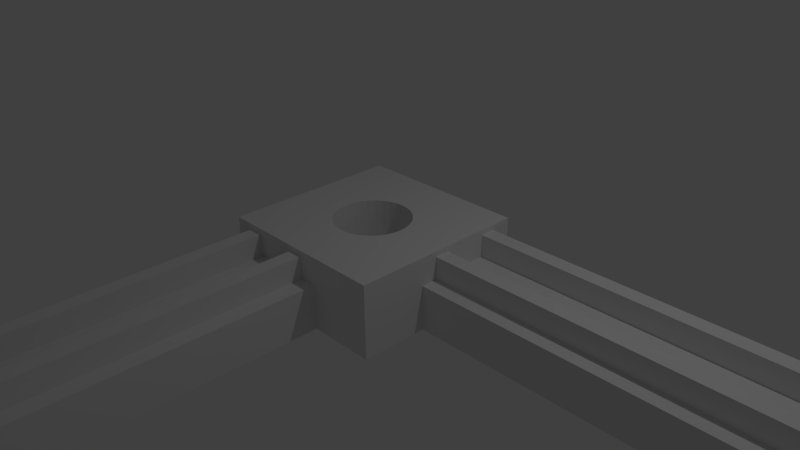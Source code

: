# Source: prototype_leg_end.blend  (saved by Blender 2.72.0; exported with 4.5.12 LTS)
import bpy
from mathutils import Matrix  # noqa: F401  (used for matrix-valued properties, if any)

bpy.ops.wm.read_factory_settings(use_empty=True)
scene = bpy.context.scene
scene.name = 'Scene'

# ---- collections
col_collection_1 = bpy.data.collections.new('Collection 1'); scene.collection.children.link(col_collection_1)

# ---- materials (node trees are filled in below, after node groups)
mat_material = bpy.data.materials.new('Material')
mat_material.alpha_threshold = 0.0
mat_material.use_transparent_shadow = False
mat_material.roughness = 0.5
mat_material.line_color = (0.0, 0.0, 0.0, 1.0)

# ---- material node trees

# ---- world
world_world = bpy.data.worlds.new('World'); scene.world = world_world
world_world.color = (0.05088, 0.05088, 0.05088)
world_world.use_sun_shadow = False
world_world.sun_shadow_jitter_overblur = 0.0
world_world.cycles.sampling_method = 'MANUAL'
world_world.cycles.sample_map_resolution = 256

# ---- cameras
cam_camera = bpy.data.cameras.new('Camera')
cam_camera.clip_end = 100.0
cam_camera.lens = 35.0
cam_camera.sensor_width = 32.0
cam_camera.sensor_height = 18.0
cam_camera.ortho_scale = 7.314
cam_camera.dof.focus_distance = 0.0
cam_camera.dof.aperture_fstop = 128.0

# ---- lights
light_lamp = bpy.data.lights.new('Lamp', 'POINT')
light_lamp.transmission_factor = 0.0
light_lamp.cutoff_distance = 30.0
light_lamp.energy = 100.0
light_lamp.shadow_buffer_clip_start = 1.001
light_lamp.shadow_soft_size = 0.1
light_lamp.shadow_maximum_resolution = 0.006
light_lamp.use_absolute_resolution = True
light_lamp.cycles.use_multiple_importance_sampling = False

# ---- meshes
me_cube = bpy.data.meshes.new('Cube')
me_cube.from_pydata([(0.4162, -0.437, -1.0), (0.4244, -0.3542, -1.0), (0.4162, -0.2714, -1.0), (0.3921, -0.1918, -1.0), (0.3529, -0.1184, -1.0), (0.3001, -0.05409, -1.0), (0.2358, -0.001312, -1.0), (0.1624, 0.0379, -1.0), (0.08279, 0.06205, -1.0), (1.241e-09, 0.07021, -1.0), (-0.08279, 0.06205, -1.0), (-0.1624, 0.0379, -1.0), (-0.2358, -0.001312, -1.0), (-0.3001, -0.05409, -1.0), (-0.3529, -0.1184, -1.0), (-0.3921, -0.1918, -1.0), (-0.4162, -0.2714, -1.0), (-0.4244, -0.3542, -1.0), (-1.0, 0.6458, -1.0), (1.0, 0.6458, -1.0), (0.08279, -0.7704, -1.0), (0.1624, -0.7462, -1.0), (0.2358, -0.707, -1.0), (0.3001, -0.6542, -1.0), (0.3529, -0.5899, -1.0), (0.3921, -0.5166, -1.0), (1.0, 0.5833, -1.0), (0.9583, 0.5833, -1.0), (0.9583, -0.5833, -1.0), (1.0, -0.6042, -1.0), (1.0, -1.354, -1.0), (-1.0, -1.354, -1.0), (-0.4162, -0.437, -1.0), (-0.3921, -0.5166, -1.0), (-0.3529, -0.5899, -1.0), (-0.3001, -0.6542, -1.0), (-0.2358, -0.707, -1.0), (-0.1624, -0.7462, -1.0), (-0.08279, -0.7704, -1.0), (-1.37e-07, -0.7785, -1.0), (0.4162, -0.437, 1.0), (0.4244, -0.3542, 1.0), (0.4162, -0.2714, 1.0), (0.3921, -0.1918, 1.0), (0.3529, -0.1184, 1.0), (0.3001, -0.05409, 1.0), (0.2358, -0.001312, 1.0), (0.1624, 0.0379, 1.0), (0.08279, 0.06205, 1.0), (1.241e-09, 0.07021, 1.0), (-0.08279, 0.06205, 1.0), (-0.1624, 0.0379, 1.0), (-0.2358, -0.001312, 1.0), (-0.3001, -0.05409, 1.0), (-0.3529, -0.1184, 1.0), (-0.3921, -0.1918, 1.0), (-0.4162, -0.2714, 1.0), (-0.4244, -0.3542, 1.0), (1.0, 0.6458, 1.0), (-1.0, 0.6458, 1.0), (-1.37e-07, -0.7785, 1.0), (0.08279, -0.7704, 1.0), (0.1624, -0.7462, 1.0), (0.2358, -0.707, 1.0), (0.3001, -0.6542, 1.0), (0.3529, -0.5899, 1.0), (0.3921, -0.5166, 1.0), (1.0, 0.4167, 1.0), (1.0, 0.4167, 0.3333), (1.0, 0.5833, 0.3333), (1.0, -0.4167, 1.0), (1.0, -1.354, 1.0), (1.0, -0.6042, 0.3333), (1.0, -0.4167, 0.3333), (-1.0, -1.354, 1.0), (-0.4162, -0.437, 1.0), (-0.3921, -0.5166, 1.0), (-0.3529, -0.5899, 1.0), (-0.3001, -0.6542, 1.0), (-0.2358, -0.707, 1.0), (-0.1624, -0.7462, 1.0), (-0.08279, -0.7704, 1.0), (1.0, -0.25, 1.0), (1.0, 0.25, 1.0), (1.0, -0.25, 0.3333), (1.0, 0.25, 0.3333), (5.125, -0.4218, -1.0), (5.125, -0.4167, 0.3333), (5.125, 0.4249, -1.0), (5.125, 0.4167, 0.3333), (5.125, 0.4167, 0.3333), (5.125, 0.25, 0.3333), (5.125, -0.25, 0.3333), (5.125, -0.4167, 0.3333), (4.896, -0.4167, 1.0), (4.896, 0.4167, 1.0), (4.896, 0.25, 1.0), (4.896, -0.25, 1.0), (4.913, -0.6042, -1.0), (4.913, -0.6042, 0.3333), (4.913, 0.5833, -1.0), (4.913, -0.4167, 0.3333), (4.913, 0.5833, 0.3333), (4.913, 0.4167, 0.3333), (4.913, -0.25, 0.3333), (4.913, 0.25, 0.3333), (4.696, -0.4167, 1.0), (4.696, 0.4167, 1.0), (4.696, -0.25, 1.0), (4.696, 0.25, 1.0), (0.4162, -0.437, 1.167), (0.4244, -0.3542, 1.167), (0.4162, -0.2714, 1.167), (0.3921, -0.1918, 1.167), (0.3529, -0.1184, 1.167), (0.3001, -0.05409, 1.167), (0.2358, -0.001312, 1.167), (0.1624, 0.0379, 1.167), (0.08279, 0.06205, 1.167), (3.406e-08, 0.07021, 1.167), (-0.08279, 0.06205, 1.167), (-0.1624, 0.0379, 1.167), (-0.2358, -0.001312, 1.167), (-0.3001, -0.05409, 1.167), (-0.3529, -0.1184, 1.167), (-0.3921, -0.1918, 1.167), (-0.4162, -0.2714, 1.167), (-0.4244, -0.3542, 1.167), (1.0, 0.6458, 1.167), (-1.0, 0.6458, 1.167), (-1.042e-07, -0.7785, 1.167), (0.08279, -0.7704, 1.167), (0.1624, -0.7462, 1.167), (0.2358, -0.707, 1.167), (0.3001, -0.6542, 1.167), (0.3529, -0.5899, 1.167), (0.3921, -0.5166, 1.167), (1.0, 0.4167, 1.167), (1.0, -0.4167, 1.167), (1.0, -1.354, 1.167), (-1.0, -1.354, 1.167), (-0.4162, -0.437, 1.167), (-0.3921, -0.5166, 1.167), (-0.3529, -0.5899, 1.167), (-0.3001, -0.6542, 1.167), (-0.2358, -0.707, 1.167), (-0.1624, -0.7462, 1.167), (-0.08279, -0.7704, 1.167), (0.9583, -0.4167, 1.167), (0.9583, -0.25, 1.167), (1.0, -0.25, 1.167), (1.0, 0.25, 1.167), (0.9583, 0.25, 1.167), (0.9583, 0.4167, 1.167), (-0.9375, -1.354, -1.0), (0.25, -1.354, -1.0), (-0.7708, -1.354, 1.0), (-0.7708, -1.354, 0.3333), (-0.9375, -1.354, 0.3333), (0.0625, -1.354, 1.0), (0.25, -1.354, 0.3333), (0.0625, -1.354, 0.3333), (-0.1042, -1.354, 1.0), (-0.6042, -1.354, 1.0), (-0.1042, -1.354, 0.3333), (-0.6042, -1.354, 0.3333), (0.06765, -5.479, -1.0), (0.0625, -5.479, 0.3333), (-0.7791, -5.479, -1.0), (-0.7708, -5.479, 0.3333), (-0.7708, -5.479, 0.3333), (-0.6042, -5.479, 0.3333), (-0.1042, -5.479, 0.3333), (0.0625, -5.479, 0.3333), (0.0625, -5.25, 1.0), (-0.7708, -5.25, 1.0), (-0.6042, -5.25, 1.0), (-0.1042, -5.25, 1.0), (0.25, -5.267, -1.0), (0.25, -5.267, 0.3333), (-0.9375, -5.267, -1.0), (0.0625, -5.267, 0.3333), (-0.9375, -5.267, 0.3333), (-0.7708, -5.267, 0.3333), (-0.1042, -5.267, 0.3333), (-0.6042, -5.267, 0.3333), (0.0625, -5.05, 1.0), (-0.7708, -5.05, 1.0), (-0.1042, -5.05, 1.0), (-0.6042, -5.05, 1.0)], [], [(0, 1, 2, 3, 4, 5, 6, 7, 8, 9, 10, 11, 12, 13, 14, 15, 16, 17, 18, 19), (20, 21, 22, 23, 24, 25, 0, 19, 26, 27, 28, 29, 30, 31, 18, 17, 32, 33, 34, 35, 36, 37, 38, 39), (1, 0, 40, 41), (2, 1, 41, 42), (3, 2, 42, 43), (4, 3, 43, 44), (5, 4, 44, 45), (6, 5, 45, 46), (7, 6, 46, 47), (8, 7, 47, 48), (9, 8, 48, 49), (10, 9, 49, 50), (11, 10, 50, 51), (12, 11, 51, 52), (13, 12, 52, 53), (14, 13, 53, 54), (15, 14, 54, 55), (16, 15, 55, 56), (17, 16, 56, 57), (58, 19, 18, 59), (20, 39, 60, 61), (21, 20, 61, 62), (22, 21, 62, 63), (23, 22, 63, 64), (24, 23, 64, 65), (25, 24, 65, 66), (0, 25, 66, 40), (19, 58, 67, 68, 69, 26), (70, 71, 30, 29, 72, 73), (30, 71, 74, 31), (31, 74, 59, 18), (32, 17, 57, 75), (33, 32, 75, 76), (34, 33, 76, 77), (35, 34, 77, 78), (36, 35, 78, 79), (37, 36, 79, 80), (38, 37, 80, 81), (39, 38, 81, 60), (64, 63, 133, 134), (79, 78, 144, 145), (83, 82, 84, 85), (26, 29, 28, 27), (51, 50, 120, 121), (56, 55, 125, 126), (98, 86, 87, 99), (100, 88, 86, 98), (99, 87, 93, 101), (102, 89, 88, 100), (103, 90, 89, 102), (104, 92, 91, 105), (86, 88, 89, 93, 92, 91, 90, 87), (101, 93, 94, 106), (107, 95, 90, 103), (90, 95, 96, 91), (108, 97, 92, 104), (105, 91, 96, 109), (92, 97, 94, 93), (106, 94, 97, 108), (109, 96, 95, 107), (29, 98, 99, 72), (26, 100, 98, 29), (72, 99, 101, 73), (69, 102, 100, 26), (68, 103, 102, 69), (84, 104, 105, 85), (73, 101, 106, 70), (67, 107, 103, 68), (82, 108, 104, 84), (85, 105, 109, 83), (70, 106, 108, 82), (83, 109, 107, 67), (131, 130, 139, 138, 148, 149, 150, 151, 152, 153, 137, 128, 120, 119, 118, 117, 116, 115, 114, 113, 112, 111, 110, 136, 135, 134, 133, 132), (130, 147, 146, 145, 144, 143, 142, 141, 127, 126, 125, 124, 123, 122, 121, 120, 128, 129, 140, 139), (138, 150, 149, 148), (151, 137, 153, 152), (46, 45, 115, 116), (41, 40, 110, 111), (67, 58, 128, 137), (83, 67, 137, 151), (81, 80, 146, 147), (53, 52, 122, 123), (82, 83, 151, 150), (66, 65, 135, 136), (76, 75, 141, 142), (48, 47, 117, 118), (71, 70, 138, 139), (43, 42, 112, 113), (61, 60, 130, 131), (55, 54, 124, 125), (59, 74, 140, 129), (78, 77, 143, 144), (50, 49, 119, 120), (63, 62, 132, 133), (45, 44, 114, 115), (57, 56, 126, 127), (80, 79, 145, 146), (52, 51, 121, 122), (65, 64, 134, 135), (75, 57, 127, 141), (47, 46, 116, 117), (42, 41, 111, 112), (58, 59, 129, 128), (60, 81, 147, 130), (54, 53, 123, 124), (74, 71, 139, 140), (40, 66, 136, 110), (77, 76, 142, 143), (49, 48, 118, 119), (70, 82, 150, 138), (44, 43, 113, 114), (62, 61, 131, 132), (178, 166, 167, 179), (180, 168, 166, 178), (179, 167, 173, 181), (182, 169, 168, 180), (183, 170, 169, 182), (184, 172, 171, 185), (166, 168, 169, 173, 172, 171, 170, 167), (181, 173, 174, 186), (187, 175, 170, 183), (170, 175, 176, 171), (188, 177, 172, 184), (185, 171, 176, 189), (172, 177, 174, 173), (186, 174, 177, 188), (189, 176, 175, 187), (155, 178, 179, 160), (154, 180, 178, 155), (160, 179, 181, 161), (158, 182, 180, 154), (157, 183, 182, 158), (164, 184, 185, 165), (161, 181, 186, 159), (156, 187, 183, 157), (162, 188, 184, 164), (165, 185, 189, 163), (159, 186, 188, 162), (163, 189, 187, 156)])
me_cube.materials.append(mat_material)
me_cube.use_remesh_preserve_volume = False
me_cube.use_remesh_preserve_attributes = False
me_cube.use_mirror_vertex_groups = False
me_cube.update()

# ---- objects
ob_square = bpy.data.objects.new('Square', me_cube)
ob_lamp = bpy.data.objects.new('Lamp', light_lamp)
ob_camera = bpy.data.objects.new('Camera', cam_camera)

# ---- transforms, parenting, visibility, modifiers, constraints
ob_square.location = (0.0, 0.425, 0.0)
ob_square.scale = (1.2, 1.2, 0.45)
ob_square.lock_rotations_4d = False
ob_square.empty_display_type = 'ARROWS'
ob_square.lineart.crease_threshold = 0.0
ob_lamp.location = (4.076, 1.005, 5.904)
ob_lamp.rotation_euler = (0.6503, 0.05522, 1.866)
ob_lamp.lock_rotations_4d = False
ob_lamp.empty_display_type = 'ARROWS'
ob_lamp.color = (0.0, 0.0, 0.0, 0.0)
ob_lamp.lineart.crease_threshold = 0.0
ob_camera.location = (7.481, -6.508, 5.344)
ob_camera.rotation_euler = (1.109, 0.01082, 0.8149)
ob_camera.lock_rotations_4d = False
ob_camera.empty_display_type = 'ARROWS'
ob_camera.color = (0.0, 0.0, 0.0, 0.0)
ob_camera.display_type = 'WIRE'
ob_camera.lineart.crease_threshold = 0.0

# ---- collection membership
col_collection_1.objects.link(ob_square)
col_collection_1.objects.link(ob_lamp)
col_collection_1.objects.link(ob_camera)

# ---- scene / render settings (as saved in the file)
scene.camera = ob_camera
scene.frame_start = 1; scene.frame_end = 250; scene.frame_set(1)
scene.render.engine = 'BLENDER_EEVEE_NEXT'
scene.render.resolution_percentage = 50
scene.render.dither_intensity = 0.0
scene.cycles.use_denoising = False
scene.cycles.samples = 10
scene.cycles.sampling_pattern = 'TABULATED_SOBOL'
scene.cycles.light_sampling_threshold = 0.0
scene.cycles.use_adaptive_sampling = False
scene.cycles.use_light_tree = False
scene.cycles.blur_glossy = 0.0
scene.cycles.pixel_filter_type = 'GAUSSIAN'
scene.cycles.sample_clamp_indirect = 0.0
scene.view_settings.view_transform = 'Standard'
bpy.context.view_layer.update()
